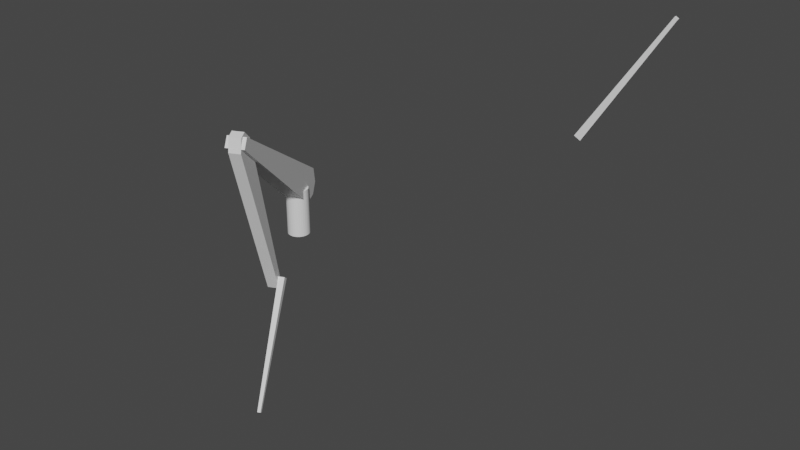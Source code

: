 # Source: demo.blend  (saved by Blender 3.1.7; exported with 4.5.12 LTS)
import bpy
from mathutils import Matrix  # noqa: F401  (used for matrix-valued properties, if any)

bpy.ops.wm.read_factory_settings(use_empty=True)
scene = bpy.context.scene
scene.name = 'Scene'

# ---- collections
col_collection = bpy.data.collections.new('Collection'); scene.collection.children.link(col_collection)

# ---- materials (node trees are filled in below, after node groups)
mat_material = bpy.data.materials.new('Material')
mat_material.alpha_threshold = 0.0
mat_material.use_transparent_shadow = False
mat_material.line_color = (0.0, 0.0, 0.0, 1.0)

# ---- material node trees
mat_material.use_nodes = True; mat_material.node_tree.nodes.clear()
_N = mat_material.node_tree.nodes; _L = mat_material.node_tree.links
n0 = _N.new('ShaderNodeOutputMaterial'); n0.name = 'Material Output'; n0.location = (300, 300)
n1 = _N.new('ShaderNodeBsdfPrincipled'); n1.name = 'Principled BSDF'; n1.location = (10, 300)
n1.distribution = 'GGX'
n1.subsurface_method = 'RANDOM_WALK_SKIN'
n1.inputs[2].default_value = 0.4
n1.inputs[3].default_value = 1.45
n1.inputs[27].default_value = (0.0, 0.0, 0.0, 1.0)
n1.inputs[28].default_value = 1.0
_L.new(n1.outputs[0], n0.inputs[0])
n0.is_active_output = True

# ---- world
world_world = bpy.data.worlds.new('World'); scene.world = world_world
world_world.use_nodes = True; world_world.node_tree.nodes.clear()
_N = world_world.node_tree.nodes; _L = world_world.node_tree.links
n0 = _N.new('ShaderNodeOutputWorld'); n0.name = 'World Output'; n0.location = (300, 300)
n1 = _N.new('ShaderNodeBackground'); n1.name = 'Background'; n1.location = (10, 300)
n1.inputs[0].default_value = (0.05088, 0.05088, 0.05088, 1.0)
_L.new(n1.outputs[0], n0.inputs[0])
n0.is_active_output = True
world_world.color = (0.05088, 0.05088, 0.05088)
world_world.use_sun_shadow = False
world_world.sun_shadow_jitter_overblur = 0.0

# ---- meshes
me_cube = bpy.data.meshes.new('Cube')
me_cube.from_pydata([(3.657, -0.113, 0.1845), (3.657, 0.113, 0.1845), (3.657, -0.113, -0.1845), (3.657, 0.113, -0.1845), (-0.3471, -0.1343, 0.1845), (-0.1044, -0.3615, 0.1845), (-0.1044, 0.3615, 0.1845), (-0.3471, 0.1343, 0.1845), (-0.1044, -0.3615, -0.1845), (-0.3471, -0.1343, -0.1845), (-0.3471, 0.1343, -0.1845), (-0.1044, 0.3615, -0.1845)], [], [(6, 1, 3, 11), (0, 5, 8, 2), (3, 2, 8, 9, 10, 11), (1, 0, 2, 3), (10, 9, 4, 7), (6, 11, 10, 7), (8, 5, 4, 9), (6, 7, 4, 5, 0, 1)])
_uv = me_cube.uv_layers.new(name='UVMap')
_uv.uv.foreach_set('vector', [0.1402, 0.5, 0.375, 0.5, 0.375, 0.75, 0.1402, 0.75, 0.625, 0.5, 0.8598, 0.5, 0.8598, 0.75, 0.625, 0.75, 0.375, 0.75, 0.625, 0.75, 0.625, 0.9848, 0.5445, 1.0, 0.4555, 1.0, 0.375, 0.9848, 0.375, 0.5, 0.625, 0.5, 0.625, 0.75, 0.375, 0.75, 0.4555, 0.0, 0.5445, 0.0, 0.5445, 0.25, 0.4555, 0.25, 0.1402, 0.5, 0.1402, 0.75, 0.125, 0.75, 0.125, 0.5, 0.625, 0.0, 0.625, 0.25, 0.5445, 0.25, 0.5445, 0.0, 0.375, 0.2652, 0.4555, 0.25, 0.5445, 0.25, 0.625, 0.2652, 0.625, 0.5, 0.375, 0.5])
me_cube.materials.append(mat_material)
me_cube.use_remesh_preserve_volume = False
me_cube.use_remesh_preserve_attributes = False
me_cube.use_mirror_vertex_groups = False
me_cube.update()
me_cylinder_001 = bpy.data.meshes.new('Cylinder.001')
me_cylinder_001.from_pydata([(0.0, -1.005e-08, 0.23), (0.0, -1.0, 0.23), (0.04487, -9.86e-09, 0.2256), (0.04487, -1.0, 0.2256), (0.08802, -9.288e-09, 0.2125), (0.08802, -1.0, 0.2125), (0.1278, -8.359e-09, 0.1912), (0.1278, -1.0, 0.1912), (0.1626, -7.109e-09, 0.1626), (0.1626, -1.0, 0.1626), (0.1912, -5.585e-09, 0.1278), (0.1912, -1.0, 0.1278), (0.2125, -3.847e-09, 0.08802), (0.2125, -1.0, 0.08802), (0.2256, -1.961e-09, 0.04487), (0.2256, -1.0, 0.04487), (0.23, 4.395e-16, -1.005e-08), (0.23, -1.0, -5.377e-08), (0.2256, 1.961e-09, -0.04487), (0.2256, -1.0, -0.04487), (0.2125, 3.847e-09, -0.08802), (0.2125, -1.0, -0.08802), (0.1912, 5.585e-09, -0.1278), (0.1912, -1.0, -0.1278), (0.1626, 7.109e-09, -0.1626), (0.1626, -1.0, -0.1626), (0.1278, 8.359e-09, -0.1912), (0.1278, -1.0, -0.1912), (0.08802, 9.288e-09, -0.2125), (0.08802, -1.0, -0.2125), (0.04487, 9.86e-09, -0.2256), (0.04487, -1.0, -0.2256), (-2.011e-08, 1.005e-08, -0.23), (-2.011e-08, -1.0, -0.23), (-0.04487, 9.86e-09, -0.2256), (-0.04487, -1.0, -0.2256), (-0.08802, 9.288e-09, -0.2125), (-0.08802, -1.0, -0.2125), (-0.1278, 8.359e-09, -0.1912), (-0.1278, -1.0, -0.1912), (-0.1626, 7.109e-09, -0.1626), (-0.1626, -1.0, -0.1626), (-0.1912, 5.585e-09, -0.1278), (-0.1912, -1.0, -0.1278), (-0.2125, 3.847e-09, -0.08802), (-0.2125, -1.0, -0.08802), (-0.2256, 1.961e-09, -0.04487), (-0.2256, -1.0, -0.04487), (-0.23, -1.199e-16, 2.743e-09), (-0.23, -1.0, -4.097e-08), (-0.2256, -1.961e-09, 0.04487), (-0.2256, -1.0, 0.04487), (-0.2125, -3.847e-09, 0.08802), (-0.2125, -1.0, 0.08802), (-0.1912, -5.585e-09, 0.1278), (-0.1912, -1.0, 0.1278), (-0.1626, -7.109e-09, 0.1626), (-0.1626, -1.0, 0.1626), (-0.1278, -8.359e-09, 0.1912), (-0.1278, -1.0, 0.1912), (-0.08802, -9.288e-09, 0.2125), (-0.08802, -1.0, 0.2125), (-0.04487, -9.86e-09, 0.2256), (-0.04487, -1.0, 0.2256)], [], [(0, 1, 3, 2), (2, 3, 5, 4), (4, 5, 7, 6), (6, 7, 9, 8), (8, 9, 11, 10), (10, 11, 13, 12), (12, 13, 15, 14), (14, 15, 17, 16), (16, 17, 19, 18), (18, 19, 21, 20), (20, 21, 23, 22), (22, 23, 25, 24), (24, 25, 27, 26), (26, 27, 29, 28), (28, 29, 31, 30), (30, 31, 33, 32), (32, 33, 35, 34), (34, 35, 37, 36), (36, 37, 39, 38), (38, 39, 41, 40), (40, 41, 43, 42), (42, 43, 45, 44), (44, 45, 47, 46), (46, 47, 49, 48), (48, 49, 51, 50), (50, 51, 53, 52), (52, 53, 55, 54), (54, 55, 57, 56), (56, 57, 59, 58), (58, 59, 61, 60), (3, 1, 63, 61, 59, 57, 55, 53, 51, 49, 47, 45, 43, 41, 39, 37, 35, 33, 31, 29, 27, 25, 23, 21, 19, 17, 15, 13, 11, 9, 7, 5), (60, 61, 63, 62), (62, 63, 1, 0), (0, 2, 4, 6, 8, 10, 12, 14, 16, 18, 20, 22, 24, 26, 28, 30, 32, 34, 36, 38, 40, 42, 44, 46, 48, 50, 52, 54, 56, 58, 60, 62)])
_uv = me_cylinder_001.uv_layers.new(name='UVMap')
_uv.uv.foreach_set('vector', [1.0, 0.5, 1.0, 1.0, 0.9688, 1.0, 0.9688, 0.5, 0.9688, 0.5, 0.9688, 1.0, 0.9375, 1.0, 0.9375, 0.5, 0.9375, 0.5, 0.9375, 1.0, 0.9062, 1.0, 0.9062, 0.5, 0.9062, 0.5, 0.9062, 1.0, 0.875, 1.0, 0.875, 0.5, 0.875, 0.5, 0.875, 1.0, 0.8438, 1.0, 0.8438, 0.5, 0.8438, 0.5, 0.8438, 1.0, 0.8125, 1.0, 0.8125, 0.5, 0.8125, 0.5, 0.8125, 1.0, 0.7812, 1.0, 0.7812, 0.5, 0.7812, 0.5, 0.7812, 1.0, 0.75, 1.0, 0.75, 0.5, 0.75, 0.5, 0.75, 1.0, 0.7188, 1.0, 0.7188, 0.5, 0.7188, 0.5, 0.7188, 1.0, 0.6875, 1.0, 0.6875, 0.5, 0.6875, 0.5, 0.6875, 1.0, 0.6562, 1.0, 0.6562, 0.5, 0.6562, 0.5, 0.6562, 1.0, 0.625, 1.0, 0.625, 0.5, 0.625, 0.5, 0.625, 1.0, 0.5938, 1.0, 0.5938, 0.5, 0.5938, 0.5, 0.5938, 1.0, 0.5625, 1.0, 0.5625, 0.5, 0.5625, 0.5, 0.5625, 1.0, 0.5312, 1.0, 0.5312, 0.5, 0.5312, 0.5, 0.5312, 1.0, 0.5, 1.0, 0.5, 0.5, 0.5, 0.5, 0.5, 1.0, 0.4688, 1.0, 0.4688, 0.5, 0.4688, 0.5, 0.4688, 1.0, 0.4375, 1.0, 0.4375, 0.5, 0.4375, 0.5, 0.4375, 1.0, 0.4062, 1.0, 0.4062, 0.5, 0.4062, 0.5, 0.4062, 1.0, 0.375, 1.0, 0.375, 0.5, 0.375, 0.5, 0.375, 1.0, 0.3438, 1.0, 0.3438, 0.5, 0.3438, 0.5, 0.3438, 1.0, 0.3125, 1.0, 0.3125, 0.5, 0.3125, 0.5, 0.3125, 1.0, 0.2812, 1.0, 0.2812, 0.5, 0.2812, 0.5, 0.2812, 1.0, 0.25, 1.0, 0.25, 0.5, 0.25, 0.5, 0.25, 1.0, 0.2188, 1.0, 0.2188, 0.5, 0.2188, 0.5, 0.2188, 1.0, 0.1875, 1.0, 0.1875, 0.5, 0.1875, 0.5, 0.1875, 1.0, 0.1562, 1.0, 0.1562, 0.5, 0.1562, 0.5, 0.1562, 1.0, 0.125, 1.0, 0.125, 0.5, 0.125, 0.5, 0.125, 1.0, 0.09375, 1.0, 0.09375, 0.5, 0.09375, 0.5, 0.09375, 1.0, 0.0625, 1.0, 0.0625, 0.5, 0.2968, 0.4854, 0.25, 0.49, 0.2032, 0.4854, 0.1582, 0.4717, 0.1167, 0.4496, 0.08029, 0.4197, 0.05045, 0.3833, 0.02827, 0.3418, 0.01461, 0.2968, 0.01, 0.25, 0.01461, 0.2032, 0.02827, 0.1582, 0.05045, 0.1167, 0.08029, 0.08029, 0.1167, 0.05045, 0.1582, 0.02827, 0.2032, 0.01461, 0.25, 0.01, 0.2968, 0.01461, 0.3418, 0.02827, 0.3833, 0.05045, 0.4197, 0.08029, 0.4496, 0.1167, 0.4717, 0.1582, 0.4854, 0.2032, 0.49, 0.25, 0.4854, 0.2968, 0.4717, 0.3418, 0.4496, 0.3833, 0.4197, 0.4197, 0.3833, 0.4496, 0.3418, 0.4717, 0.0625, 0.5, 0.0625, 1.0, 0.03125, 1.0, 0.03125, 0.5, 0.03125, 0.5, 0.03125, 1.0, 0.0, 1.0, 0.0, 0.5, 0.75, 0.49, 0.7968, 0.4854, 0.8418, 0.4717, 0.8833, 0.4496, 0.9197, 0.4197, 0.9496, 0.3833, 0.9717, 0.3418, 0.9854, 0.2968, 0.99, 0.25, 0.9854, 0.2032, 0.9717, 0.1582, 0.9496, 0.1167, 0.9197, 0.08029, 0.8833, 0.05045, 0.8418, 0.02827, 0.7968, 0.01461, 0.75, 0.01, 0.7032, 0.01461, 0.6582, 0.02827, 0.6167, 0.05045, 0.5803, 0.08029, 0.5504, 0.1167, 0.5283, 0.1582, 0.5146, 0.2032, 0.51, 0.25, 0.5146, 0.2968, 0.5283, 0.3418, 0.5504, 0.3833, 0.5803, 0.4197, 0.6167, 0.4496, 0.6582, 0.4717, 0.7032, 0.4854])
me_cylinder_001.use_remesh_fix_poles = True
me_cylinder_001.use_remesh_preserve_attributes = False
me_cylinder_001.update()
me_cube_001 = bpy.data.meshes.new('Cube.001')
me_cube_001.from_pydata([(3.668, -0.06976, 0.1167), (3.668, 0.06976, 0.1167), (3.668, -0.06976, -0.1167), (3.668, 0.06976, -0.1167), (-0.2321, -0.08293, 0.1167), (0.0106, -0.2232, 0.1167), (0.0106, 0.2232, 0.1167), (-0.2321, 0.08293, 0.1167), (0.0106, -0.2232, -0.1167), (-0.2321, -0.08293, -0.1167), (-0.2321, 0.08293, -0.1167), (0.0106, 0.2232, -0.1167)], [], [(6, 1, 3, 11), (0, 5, 8, 2), (3, 2, 8, 9, 10, 11), (1, 0, 2, 3), (10, 9, 4, 7), (6, 11, 10, 7), (8, 5, 4, 9), (6, 7, 4, 5, 0, 1)])
_uv = me_cube_001.uv_layers.new(name='UVMap')
_uv.uv.foreach_set('vector', [0.1402, 0.5, 0.375, 0.5, 0.375, 0.75, 0.1402, 0.75, 0.625, 0.5, 0.8598, 0.5, 0.8598, 0.75, 0.625, 0.75, 0.375, 0.75, 0.625, 0.75, 0.625, 0.9848, 0.5445, 1.0, 0.4555, 1.0, 0.375, 0.9848, 0.375, 0.5, 0.625, 0.5, 0.625, 0.75, 0.375, 0.75, 0.4555, 0.0, 0.5445, 0.0, 0.5445, 0.25, 0.4555, 0.25, 0.1402, 0.5, 0.1402, 0.75, 0.125, 0.75, 0.125, 0.5, 0.625, 0.0, 0.625, 0.25, 0.5445, 0.25, 0.5445, 0.0, 0.375, 0.2652, 0.4555, 0.25, 0.5445, 0.25, 0.625, 0.2652, 0.625, 0.5, 0.375, 0.5])
me_cube_001.materials.append(mat_material)
me_cube_001.use_remesh_preserve_volume = False
me_cube_001.use_remesh_preserve_attributes = False
me_cube_001.use_mirror_vertex_groups = False
me_cube_001.update()
me_cube_002 = bpy.data.meshes.new('Cube.002')
me_cube_002.from_pydata([(2.556, 0.03236, 0.03236), (2.556, 0.03236, -0.03236), (2.556, -0.03236, 0.03236), (2.556, -0.03236, -0.03236), (-0.06467, 0.06467, 0.06467), (-0.06467, 0.06467, -0.06467), (-0.06467, -0.06467, 0.06467), (-0.06467, -0.06467, -0.06467)], [], [(0, 1, 3, 2), (2, 3, 7, 6), (6, 7, 5, 4), (4, 5, 1, 0), (2, 6, 4, 0), (7, 3, 1, 5)])
_uv = me_cube_002.uv_layers.new(name='UVMap')
_uv.uv.foreach_set('vector', [0.375, 0.0, 0.625, 0.0, 0.625, 0.25, 0.375, 0.25, 0.375, 0.25, 0.625, 0.25, 0.625, 0.5, 0.375, 0.5, 0.375, 0.5, 0.625, 0.5, 0.625, 0.75, 0.375, 0.75, 0.375, 0.75, 0.625, 0.75, 0.625, 1.0, 0.375, 1.0, 0.125, 0.5, 0.375, 0.5, 0.375, 0.75, 0.125, 0.75, 0.625, 0.5, 0.875, 0.5, 0.875, 0.75, 0.625, 0.75])
me_cube_002.use_remesh_fix_poles = True
me_cube_002.use_remesh_preserve_attributes = False
me_cube_002.update()
me_cube_004 = bpy.data.meshes.new('Cube.004')
me_cube_004.from_pydata([(2.556, 0.03236, 0.03236), (2.556, 0.03236, -0.03236), (2.556, -0.03236, 0.03236), (2.556, -0.03236, -0.03236), (-0.06467, 0.06467, 0.06467), (-0.06467, 0.06467, -0.06467), (-0.06467, -0.06467, 0.06467), (-0.06467, -0.06467, -0.06467)], [], [(0, 1, 3, 2), (2, 3, 7, 6), (6, 7, 5, 4), (4, 5, 1, 0), (2, 6, 4, 0), (7, 3, 1, 5)])
_uv = me_cube_004.uv_layers.new(name='UVMap')
_uv.uv.foreach_set('vector', [0.375, 0.0, 0.625, 0.0, 0.625, 0.25, 0.375, 0.25, 0.375, 0.25, 0.625, 0.25, 0.625, 0.5, 0.375, 0.5, 0.375, 0.5, 0.625, 0.5, 0.625, 0.75, 0.375, 0.75, 0.375, 0.75, 0.625, 0.75, 0.625, 1.0, 0.375, 1.0, 0.125, 0.5, 0.375, 0.5, 0.375, 0.75, 0.125, 0.75, 0.625, 0.5, 0.875, 0.5, 0.875, 0.75, 0.625, 0.75])
me_cube_004.use_remesh_fix_poles = True
me_cube_004.use_remesh_preserve_attributes = False
me_cube_004.update()

# ---- objects
ob_upperarm = bpy.data.objects.new('UpperArm', me_cube)
ob_shoulder = bpy.data.objects.new('Shoulder', me_cylinder_001)
ob_forearm = bpy.data.objects.new('Forearm', me_cube_001)
ob_target = bpy.data.objects.new('Target', None)
ob_ee = bpy.data.objects.new('EE', me_cube_002)
ob_empty = bpy.data.objects.new('Empty', None)
ob_ee_001 = bpy.data.objects.new('EE.001', me_cube_004)

# ---- transforms, parenting, visibility, modifiers, constraints
ob_upperarm.parent = ob_shoulder
ob_upperarm.location = (-0.2, 0.0, 0.0)
ob_upperarm.rotation_euler = (0.0, 2.004e-09, 0.6155)
ob_upperarm.lock_rotations_4d = False
ob_upperarm.empty_display_type = 'ARROWS'
ob_upperarm.lineart.crease_threshold = 0.0
ob_shoulder.location = (0.0, 0.0, 1.0)
ob_shoulder.rotation_euler = (1.571, -0.0, -1.143)
ob_forearm.parent = ob_upperarm
ob_forearm.location = (3.5, 0.0, 0.0)
ob_forearm.rotation_euler = (0.0, 0.0, -2.521)
ob_forearm.lock_rotations_4d = False
ob_forearm.empty_display_type = 'ARROWS'
ob_forearm.lineart.crease_threshold = 0.0
ob_target.location = (3.983, -3.25, 0.1519)
ob_target.empty_display_type = 'ARROWS'
ob_ee.parent = ob_forearm
ob_ee.location = (3.5, 0.0, -0.18)
ob_ee.rotation_euler = (0.0, 0.0, 0.9599)
ob_empty.parent = ob_ee
ob_empty.location = (2.5, 0.0, 0.0)
ob_empty.empty_display_type = 'SPHERE'
ob_empty.empty_display_size = 0.25
ob_ee_001.location = (6.019, 0.6172, 3.553)
ob_ee_001.rotation_euler = (0.0, -1.007, 0.1448)

# ---- collection membership
col_collection.objects.link(ob_upperarm)
col_collection.objects.link(ob_shoulder)
col_collection.objects.link(ob_forearm)
col_collection.objects.link(ob_target)
col_collection.objects.link(ob_ee)
col_collection.objects.link(ob_empty)
col_collection.objects.link(ob_ee_001)

# ---- scene / render settings (as saved in the file)
scene.frame_start = 1; scene.frame_end = 250; scene.frame_set(1)
scene.render.engine = 'BLENDER_EEVEE_NEXT'
scene.cycles.sampling_pattern = 'TABULATED_SOBOL'
scene.cycles.use_light_tree = False
scene.view_settings.view_transform = 'Filmic'
bpy.context.view_layer.update()

# ---- added for rendering (the .blend has no active camera and no usable light): camera, sun
cam_auto = bpy.data.cameras.new('AutoCamera')
cam_auto.lens = 50.0
cam_auto.sensor_width = 36.0
cam_auto.clip_end = 1000.0
ob_auto_camera = bpy.data.objects.new('AutoCamera', cam_auto)
scene.collection.objects.link(ob_auto_camera)
ob_auto_camera.location = (14.5198, -14.1946, 10.5011)
ob_auto_camera.rotation_euler = (1.09748, -7.21219e-08, 0.694738)
scene.camera = ob_auto_camera
light_auto_sun = bpy.data.lights.new('AutoSun', 'SUN')
light_auto_sun.energy = 3.0
light_auto_sun.angle = 0.0523599
ob_auto_sun = bpy.data.objects.new('AutoSun', light_auto_sun)
scene.collection.objects.link(ob_auto_sun)
ob_auto_sun.rotation_euler = (0.872665, 0.174533, 0.523599)
bpy.context.view_layer.update()
